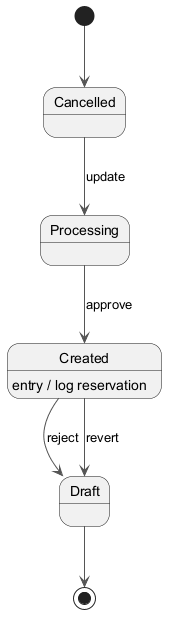

The diagram above was rendered by PlantUML. Its source (embedded in the PNG):
@startuml
skinparam monochrome true
skinparam ArrowColor #555555
[*] --> Cancelled
Cancelled --> Processing : update
Processing --> Created : approve
Created --> Draft : reject
Created : entry / log reservation
Created --> Draft : revert
Draft --> [*]
@enduml